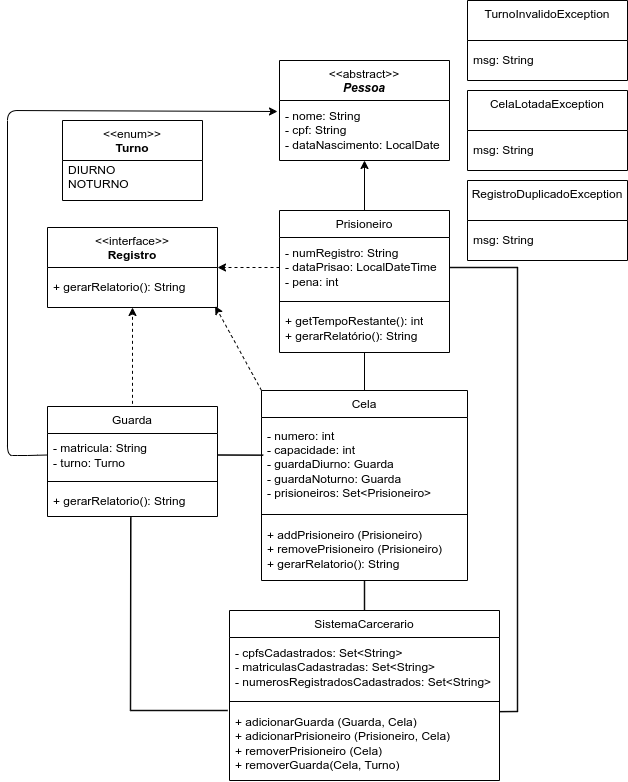

The diagram above was exported from draw.io. Its source (the exported page's mxGraphModel, read from the mxfile embedded in the PNG):
<mxGraphModel dx="1895" dy="610" grid="1" gridSize="10" guides="1" tooltips="1" connect="1" arrows="1" fold="1" page="1" pageScale="1" pageWidth="1169" pageHeight="1654" background="#ffffff" math="0" shadow="0" adaptiveColors="auto">
  <root>
    <mxCell id="0" />
    <mxCell id="1" parent="0" />
    <mxCell id="2" value="&amp;lt;&amp;lt;abstract&amp;gt;&amp;gt;&lt;br&gt;&lt;div&gt;&lt;i&gt;&lt;b&gt;Pessoa&lt;/b&gt;&lt;/i&gt;&lt;/div&gt;" style="swimlane;fontStyle=0;align=center;verticalAlign=top;childLayout=stackLayout;horizontal=1;startSize=40;horizontalStack=0;resizeParent=1;resizeParentMax=0;resizeLast=0;collapsible=0;marginBottom=0;html=1;whiteSpace=wrap;" vertex="1" parent="1">
      <mxGeometry x="262" y="80" width="170" height="100" as="geometry" />
    </mxCell>
    <mxCell id="4" value="&lt;font style=&quot;color: rgb(0, 0, 0);&quot;&gt;- nome: String&lt;/font&gt;&lt;div&gt;&lt;font style=&quot;color: rgb(0, 0, 0);&quot;&gt;- cpf: String&lt;/font&gt;&lt;/div&gt;&lt;div&gt;&lt;font style=&quot;color: rgb(0, 0, 0);&quot;&gt;- dataNascimento: LocalDate&lt;/font&gt;&lt;/div&gt;" style="text;html=1;strokeColor=none;fillColor=none;align=left;verticalAlign=middle;spacingLeft=4;spacingRight=4;overflow=hidden;rotatable=0;points=[[0,0.5],[1,0.5]];portConstraint=eastwest;whiteSpace=wrap;" vertex="1" parent="2">
      <mxGeometry y="40" width="170" height="60" as="geometry" />
    </mxCell>
    <mxCell id="10" value="&amp;lt;&amp;lt;enum&amp;gt;&amp;gt;&lt;br&gt;&lt;b&gt;Turno&lt;/b&gt;" style="swimlane;fontStyle=0;align=center;verticalAlign=top;childLayout=stackLayout;horizontal=1;startSize=40;horizontalStack=0;resizeParent=1;resizeParentMax=0;resizeLast=0;collapsible=0;marginBottom=0;html=1;whiteSpace=wrap;" vertex="1" parent="1">
      <mxGeometry x="45" y="140" width="140" height="80" as="geometry" />
    </mxCell>
    <mxCell id="12" value="DIURNO&lt;div&gt;NOTURNO&lt;/div&gt;&lt;div&gt;&lt;br&gt;&lt;/div&gt;" style="text;html=1;strokeColor=none;fillColor=none;align=left;verticalAlign=middle;spacingLeft=4;spacingRight=4;overflow=hidden;rotatable=0;points=[[0,0.5],[1,0.5]];portConstraint=eastwest;whiteSpace=wrap;" vertex="1" parent="10">
      <mxGeometry y="40" width="140" height="40" as="geometry" />
    </mxCell>
    <mxCell id="18" value="&amp;lt;&amp;lt;interface&amp;gt;&amp;gt;&lt;br&gt;&lt;b&gt;Registro&lt;/b&gt;" style="swimlane;fontStyle=0;align=center;verticalAlign=top;childLayout=stackLayout;horizontal=1;startSize=40;horizontalStack=0;resizeParent=1;resizeParentMax=0;resizeLast=0;collapsible=0;marginBottom=0;html=1;whiteSpace=wrap;" vertex="1" parent="1">
      <mxGeometry x="30" y="247" width="170" height="80" as="geometry" />
    </mxCell>
    <mxCell id="20" value="+ gerarRelatorio(): String" style="text;html=1;strokeColor=none;fillColor=none;align=left;verticalAlign=middle;spacingLeft=4;spacingRight=4;overflow=hidden;rotatable=0;points=[[0,0.5],[1,0.5]];portConstraint=eastwest;whiteSpace=wrap;" vertex="1" parent="18">
      <mxGeometry y="40" width="170" height="40" as="geometry" />
    </mxCell>
    <mxCell id="28" value="TurnoInvalidoException" style="swimlane;fontStyle=0;align=center;verticalAlign=top;childLayout=stackLayout;horizontal=1;startSize=40;horizontalStack=0;resizeParent=1;resizeParentMax=0;resizeLast=0;collapsible=0;marginBottom=0;html=1;whiteSpace=wrap;" vertex="1" parent="1">
      <mxGeometry x="450" y="20" width="160" height="80" as="geometry" />
    </mxCell>
    <mxCell id="29" value="&lt;div&gt;&lt;span style=&quot;background-color: transparent;&quot;&gt;&lt;font style=&quot;color: rgb(0, 0, 0);&quot;&gt;msg: String&lt;/font&gt;&lt;/span&gt;&lt;/div&gt;" style="text;html=1;strokeColor=none;fillColor=none;align=left;verticalAlign=middle;spacingLeft=4;spacingRight=4;overflow=hidden;rotatable=0;points=[[0,0.5],[1,0.5]];portConstraint=eastwest;whiteSpace=wrap;" vertex="1" parent="28">
      <mxGeometry y="40" width="160" height="40" as="geometry" />
    </mxCell>
    <mxCell id="34" value="CelaLotadaException" style="swimlane;fontStyle=0;align=center;verticalAlign=top;childLayout=stackLayout;horizontal=1;startSize=40;horizontalStack=0;resizeParent=1;resizeParentMax=0;resizeLast=0;collapsible=0;marginBottom=0;html=1;whiteSpace=wrap;" vertex="1" parent="1">
      <mxGeometry x="450" y="110" width="160" height="80" as="geometry" />
    </mxCell>
    <mxCell id="35" value="&lt;div&gt;&lt;span style=&quot;background-color: transparent;&quot;&gt;&lt;font style=&quot;color: rgb(0, 0, 0);&quot;&gt;msg: String&lt;/font&gt;&lt;/span&gt;&lt;/div&gt;" style="text;html=1;strokeColor=none;fillColor=none;align=left;verticalAlign=middle;spacingLeft=4;spacingRight=4;overflow=hidden;rotatable=0;points=[[0,0.5],[1,0.5]];portConstraint=eastwest;whiteSpace=wrap;" vertex="1" parent="34">
      <mxGeometry y="40" width="160" height="40" as="geometry" />
    </mxCell>
    <mxCell id="36" value="RegistroDuplicadoException" style="swimlane;fontStyle=0;align=center;verticalAlign=top;childLayout=stackLayout;horizontal=1;startSize=40;horizontalStack=0;resizeParent=1;resizeParentMax=0;resizeLast=0;collapsible=0;marginBottom=0;html=1;whiteSpace=wrap;" vertex="1" parent="1">
      <mxGeometry x="450" y="200" width="160" height="80" as="geometry" />
    </mxCell>
    <mxCell id="37" value="&lt;div&gt;&lt;span style=&quot;background-color: transparent;&quot;&gt;&lt;font style=&quot;color: rgb(0, 0, 0);&quot;&gt;msg: String&lt;/font&gt;&lt;/span&gt;&lt;/div&gt;" style="text;html=1;strokeColor=none;fillColor=none;align=left;verticalAlign=middle;spacingLeft=4;spacingRight=4;overflow=hidden;rotatable=0;points=[[0,0.5],[1,0.5]];portConstraint=eastwest;whiteSpace=wrap;" vertex="1" parent="36">
      <mxGeometry y="40" width="160" height="40" as="geometry" />
    </mxCell>
    <mxCell id="78" style="edgeStyle=none;html=1;exitX=0.5;exitY=0;exitDx=0;exitDy=0;" edge="1" parent="1" source="51" target="4">
      <mxGeometry relative="1" as="geometry" />
    </mxCell>
    <mxCell id="51" value="Prisioneiro" style="swimlane;fontStyle=0;align=center;verticalAlign=top;childLayout=stackLayout;horizontal=1;startSize=27;horizontalStack=0;resizeParent=1;resizeParentMax=0;resizeLast=0;collapsible=0;marginBottom=0;html=1;whiteSpace=wrap;" vertex="1" parent="1">
      <mxGeometry x="262" y="230" width="170" height="142" as="geometry" />
    </mxCell>
    <mxCell id="60" value="&lt;font style=&quot;color: rgb(0, 0, 0);&quot;&gt;- numRegistro: String&lt;/font&gt;&lt;div&gt;&lt;font style=&quot;color: rgb(0, 0, 0);&quot;&gt;- dataPrisao: LocalDateTime&lt;/font&gt;&lt;/div&gt;&lt;div&gt;&lt;font style=&quot;color: rgb(0, 0, 0);&quot;&gt;- pena: int&lt;/font&gt;&lt;/div&gt;" style="text;html=1;strokeColor=none;fillColor=none;align=left;verticalAlign=middle;spacingLeft=4;spacingRight=4;overflow=hidden;rotatable=0;points=[[0,0.5],[1,0.5]];portConstraint=eastwest;whiteSpace=wrap;" vertex="1" parent="51">
      <mxGeometry y="27" width="170" height="60" as="geometry" />
    </mxCell>
    <mxCell id="56" value="" style="line;strokeWidth=1;fillColor=none;align=left;verticalAlign=middle;spacingTop=-1;spacingLeft=3;spacingRight=3;rotatable=0;labelPosition=right;points=[];portConstraint=eastwest;" vertex="1" parent="51">
      <mxGeometry y="87" width="170" height="8" as="geometry" />
    </mxCell>
    <mxCell id="58" value="&lt;font style=&quot;color: rgb(0, 0, 0);&quot;&gt;+ getTempoRestante(): int&lt;/font&gt;&lt;div&gt;&lt;font style=&quot;color: rgb(0, 0, 0);&quot;&gt;+ gerarRelatório(): String&lt;/font&gt;&lt;/div&gt;" style="text;html=1;strokeColor=none;fillColor=none;align=left;verticalAlign=middle;spacingLeft=4;spacingRight=4;overflow=hidden;rotatable=0;points=[[0,0.5],[1,0.5]];portConstraint=eastwest;whiteSpace=wrap;" vertex="1" parent="51">
      <mxGeometry y="95" width="170" height="47" as="geometry" />
    </mxCell>
    <mxCell id="61" value="SistemaCarcerario" style="swimlane;fontStyle=0;align=center;verticalAlign=top;childLayout=stackLayout;horizontal=1;startSize=27;horizontalStack=0;resizeParent=1;resizeParentMax=0;resizeLast=0;collapsible=0;marginBottom=0;html=1;whiteSpace=wrap;" vertex="1" parent="1">
      <mxGeometry x="212" y="630" width="270" height="170" as="geometry" />
    </mxCell>
    <mxCell id="62" value="- cpfsCadastrados: Set&amp;lt;String&amp;gt;&lt;div&gt;&lt;span style=&quot;color: rgb(0, 0, 0);&quot;&gt;- matriculasCadastradas: Set&amp;lt;String&amp;gt;&lt;br&gt;&lt;/span&gt;&lt;span style=&quot;color: rgb(0, 0, 0);&quot;&gt;- numerosRegistradosCadastrados: Set&amp;lt;String&amp;gt;&lt;/span&gt;&lt;span style=&quot;color: rgb(0, 0, 0);&quot;&gt;&lt;/span&gt;&lt;/div&gt;" style="text;html=1;strokeColor=none;fillColor=none;align=left;verticalAlign=middle;spacingLeft=4;spacingRight=4;overflow=hidden;rotatable=0;points=[[0,0.5],[1,0.5]];portConstraint=eastwest;whiteSpace=wrap;" vertex="1" parent="61">
      <mxGeometry y="27" width="270" height="60" as="geometry" />
    </mxCell>
    <mxCell id="63" value="" style="line;strokeWidth=1;fillColor=none;align=left;verticalAlign=middle;spacingTop=-1;spacingLeft=3;spacingRight=3;rotatable=0;labelPosition=right;points=[];portConstraint=eastwest;" vertex="1" parent="61">
      <mxGeometry y="87" width="270" height="8" as="geometry" />
    </mxCell>
    <mxCell id="64" value="&lt;font style=&quot;color: rgb(0, 0, 0);&quot;&gt;+ adicionarGuarda (Guarda, Cela)&lt;/font&gt;&lt;div&gt;&lt;font style=&quot;color: rgb(0, 0, 0);&quot;&gt;+ adicionarPrisioneiro (Prisioneiro, Cela)&lt;/font&gt;&lt;/div&gt;&lt;div&gt;&lt;font style=&quot;color: rgb(0, 0, 0);&quot;&gt;+ removerPrisioneiro (Cela)&lt;/font&gt;&lt;/div&gt;&lt;div&gt;&lt;font style=&quot;color: rgb(0, 0, 0);&quot;&gt;+ removerGuarda(Cela, Turno)&lt;/font&gt;&lt;/div&gt;" style="text;html=1;strokeColor=none;fillColor=none;align=left;verticalAlign=middle;spacingLeft=4;spacingRight=4;overflow=hidden;rotatable=0;points=[[0,0.5],[1,0.5]];portConstraint=eastwest;whiteSpace=wrap;" vertex="1" parent="61">
      <mxGeometry y="95" width="270" height="75" as="geometry" />
    </mxCell>
    <mxCell id="65" value="Cela" style="swimlane;fontStyle=0;align=center;verticalAlign=top;childLayout=stackLayout;horizontal=1;startSize=27;horizontalStack=0;resizeParent=1;resizeParentMax=0;resizeLast=0;collapsible=0;marginBottom=0;html=1;whiteSpace=wrap;" vertex="1" parent="1">
      <mxGeometry x="244" y="410" width="206" height="190" as="geometry" />
    </mxCell>
    <mxCell id="69" value="&lt;font style=&quot;color: rgb(0, 0, 0);&quot;&gt;- numero: int&lt;/font&gt;&lt;div&gt;&lt;font style=&quot;color: rgb(0, 0, 0);&quot;&gt;- capacidade: int&lt;/font&gt;&lt;/div&gt;&lt;div&gt;&lt;font style=&quot;color: rgb(0, 0, 0);&quot;&gt;- guardaDiurno: Guarda&lt;/font&gt;&lt;/div&gt;&lt;div&gt;&lt;font style=&quot;color: rgb(0, 0, 0);&quot;&gt;- guardaNoturno: Guarda&lt;/font&gt;&lt;/div&gt;&lt;div&gt;&lt;font style=&quot;color: rgb(0, 0, 0);&quot;&gt;- prisioneiros: Set&amp;lt;Prisioneiro&amp;gt;&lt;/font&gt;&lt;/div&gt;" style="text;html=1;strokeColor=none;fillColor=none;align=left;verticalAlign=middle;spacingLeft=4;spacingRight=4;overflow=hidden;rotatable=0;points=[[0,0.5],[1,0.5]];portConstraint=eastwest;whiteSpace=wrap;dashed=1;" vertex="1" parent="65">
      <mxGeometry y="27" width="206" height="93" as="geometry" />
    </mxCell>
    <mxCell id="67" value="" style="line;strokeWidth=1;fillColor=none;align=left;verticalAlign=middle;spacingTop=-1;spacingLeft=3;spacingRight=3;rotatable=0;labelPosition=right;points=[];portConstraint=eastwest;" vertex="1" parent="65">
      <mxGeometry y="120" width="206" height="8" as="geometry" />
    </mxCell>
    <mxCell id="68" value="+ addPrisioneiro (Prisioneiro)&lt;div&gt;&lt;font color=&quot;#000000&quot;&gt;+ removePrisioneiro (Prisioneiro)&lt;br&gt;&lt;/font&gt;&lt;div&gt;&lt;font style=&quot;color: rgb(0, 0, 0);&quot;&gt;+ gerarRelatorio(): String&lt;/font&gt;&lt;/div&gt;&lt;/div&gt;" style="text;html=1;strokeColor=none;fillColor=none;align=left;verticalAlign=middle;spacingLeft=4;spacingRight=4;overflow=hidden;rotatable=0;points=[[0,0.5],[1,0.5]];portConstraint=eastwest;whiteSpace=wrap;" vertex="1" parent="65">
      <mxGeometry y="128" width="206" height="62" as="geometry" />
    </mxCell>
    <mxCell id="71" value="Guarda" style="swimlane;fontStyle=0;align=center;verticalAlign=top;childLayout=stackLayout;horizontal=1;startSize=27;horizontalStack=0;resizeParent=1;resizeParentMax=0;resizeLast=0;collapsible=0;marginBottom=0;html=1;whiteSpace=wrap;" vertex="1" parent="1">
      <mxGeometry x="30" y="426" width="170" height="110" as="geometry" />
    </mxCell>
    <mxCell id="75" value="- matricula: String&lt;div&gt;- turno: Turno&lt;/div&gt;" style="text;html=1;strokeColor=none;fillColor=none;align=left;verticalAlign=middle;spacingLeft=4;spacingRight=4;overflow=hidden;rotatable=0;points=[[0,0.5],[1,0.5]];portConstraint=eastwest;whiteSpace=wrap;" vertex="1" parent="71">
      <mxGeometry y="27" width="170" height="43" as="geometry" />
    </mxCell>
    <mxCell id="73" value="" style="line;strokeWidth=1;fillColor=none;align=left;verticalAlign=middle;spacingTop=-1;spacingLeft=3;spacingRight=3;rotatable=0;labelPosition=right;points=[];portConstraint=eastwest;" vertex="1" parent="71">
      <mxGeometry y="70" width="170" height="10" as="geometry" />
    </mxCell>
    <mxCell id="74" value="&lt;div&gt;&lt;font style=&quot;color: rgb(0, 0, 0);&quot;&gt;+ gerarRelatorio(): String&lt;/font&gt;&lt;/div&gt;" style="text;html=1;strokeColor=none;fillColor=none;align=left;verticalAlign=middle;spacingLeft=4;spacingRight=4;overflow=hidden;rotatable=0;points=[[0,0.5],[1,0.5]];portConstraint=eastwest;whiteSpace=wrap;" vertex="1" parent="71">
      <mxGeometry y="80" width="170" height="30" as="geometry" />
    </mxCell>
    <mxCell id="79" value="" style="edgeStyle=none;html=1;entryX=1;entryY=0.5;entryDx=0;entryDy=0;shape=link;width=0;exitX=0.008;exitY=0.405;exitDx=0;exitDy=0;exitPerimeter=0;" edge="1" parent="1" source="69" target="75">
      <mxGeometry relative="1" as="geometry">
        <mxPoint x="240" y="475" as="sourcePoint" />
      </mxGeometry>
    </mxCell>
    <mxCell id="80" style="edgeStyle=none;html=1;exitX=0.5;exitY=0;exitDx=0;exitDy=0;shape=link;width=0;" edge="1" parent="1" source="65" target="58">
      <mxGeometry relative="1" as="geometry" />
    </mxCell>
    <mxCell id="81" style="edgeStyle=none;html=1;exitX=0;exitY=0.5;exitDx=0;exitDy=0;entryX=1;entryY=0.5;entryDx=0;entryDy=0;dashed=1;" edge="1" parent="1" source="60" target="18">
      <mxGeometry relative="1" as="geometry" />
    </mxCell>
    <mxCell id="82" style="edgeStyle=none;html=1;exitX=0.5;exitY=0;exitDx=0;exitDy=0;dashed=1;" edge="1" parent="1" target="20">
      <mxGeometry relative="1" as="geometry">
        <mxPoint x="115" y="423.32" as="sourcePoint" />
        <mxPoint x="120" y="329" as="targetPoint" />
      </mxGeometry>
    </mxCell>
    <mxCell id="83" style="edgeStyle=none;html=1;exitX=0;exitY=0;exitDx=0;exitDy=0;entryX=0.986;entryY=0.963;entryDx=0;entryDy=0;entryPerimeter=0;dashed=1;" edge="1" parent="1" source="65" target="20">
      <mxGeometry relative="1" as="geometry" />
    </mxCell>
    <mxCell id="84" style="edgeStyle=none;html=1;exitX=0;exitY=0.5;exitDx=0;exitDy=0;" edge="1" parent="1" source="75">
      <mxGeometry relative="1" as="geometry">
        <mxPoint x="260" y="131" as="targetPoint" />
        <Array as="points">
          <mxPoint x="10" y="475" />
          <mxPoint x="-10" y="475" />
          <mxPoint x="-10" y="130" />
        </Array>
      </mxGeometry>
    </mxCell>
    <mxCell id="85" style="edgeStyle=none;html=1;exitX=1;exitY=0.5;exitDx=0;exitDy=0;entryX=1.002;entryY=0.082;entryDx=0;entryDy=0;entryPerimeter=0;shape=link;width=-0.43478260869565055;" edge="1" parent="1" source="60" target="64">
      <mxGeometry relative="1" as="geometry">
        <mxPoint x="510" y="770" as="targetPoint" />
        <Array as="points">
          <mxPoint x="500" y="287" />
          <mxPoint x="500" y="731" />
        </Array>
      </mxGeometry>
    </mxCell>
    <mxCell id="86" style="edgeStyle=none;html=1;exitX=0.5;exitY=0;exitDx=0;exitDy=0;shape=link;width=0.43478260869565233;" edge="1" parent="1" source="61">
      <mxGeometry relative="1" as="geometry">
        <mxPoint x="347" y="600" as="targetPoint" />
      </mxGeometry>
    </mxCell>
    <mxCell id="87" style="edgeStyle=none;html=1;exitX=0.49;exitY=1.029;exitDx=0;exitDy=0;exitPerimeter=0;shape=link;width=0.43478260869565233;" edge="1" parent="1" source="74">
      <mxGeometry relative="1" as="geometry">
        <mxPoint x="210" y="730" as="targetPoint" />
        <Array as="points">
          <mxPoint x="113" y="730" />
        </Array>
      </mxGeometry>
    </mxCell>
  </root>
</mxGraphModel>